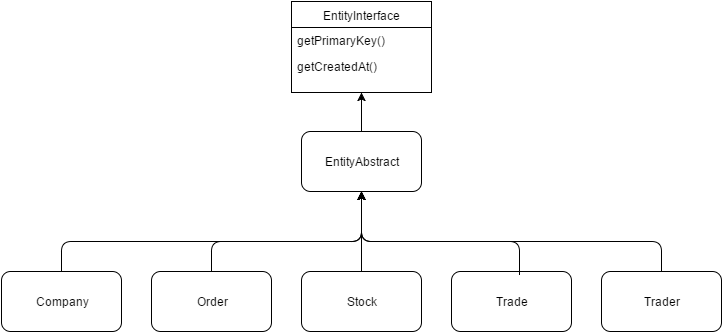

The diagram above was exported from draw.io. Its source (the exported page's mxGraphModel, read from the mxfile embedded in the PNG):
<mxGraphModel dx="880" dy="492" grid="1" gridSize="10" guides="1" tooltips="1" connect="1" arrows="1" fold="1" page="1" pageScale="1" pageWidth="826" pageHeight="1169" background="#ffffff" math="0">
  <root>
    <mxCell id="0" />
    <mxCell id="1" parent="0" />
    <mxCell id="10" value="EntityInterface" style="swimlane;html=1;fontStyle=0;childLayout=stackLayout;horizontal=1;startSize=26;fillColor=none;horizontalStack=0;resizeParent=1;resizeLast=0;collapsible=1;marginBottom=0;swimlaneFillColor=#ffffff;" vertex="1" parent="1">
      <mxGeometry x="310" y="40" width="140" height="91" as="geometry" />
    </mxCell>
    <mxCell id="12" value="getPrimaryKey()" style="text;html=1;strokeColor=none;fillColor=none;align=left;verticalAlign=top;spacingLeft=4;spacingRight=4;whiteSpace=wrap;overflow=hidden;rotatable=0;points=[[0,0.5],[1,0.5]];portConstraint=eastwest;" vertex="1" parent="10">
      <mxGeometry y="26" width="140" height="26" as="geometry" />
    </mxCell>
    <mxCell id="13" value="getCreatedAt()" style="text;html=1;strokeColor=none;fillColor=none;align=left;verticalAlign=top;spacingLeft=4;spacingRight=4;whiteSpace=wrap;overflow=hidden;rotatable=0;points=[[0,0.5],[1,0.5]];portConstraint=eastwest;" vertex="1" parent="10">
      <mxGeometry y="52" width="140" height="26" as="geometry" />
    </mxCell>
    <mxCell id="14" value="EntityAbstract" style="rounded=1;whiteSpace=wrap;html=1;" vertex="1" parent="1">
      <mxGeometry x="320" y="170" width="120" height="60" as="geometry" />
    </mxCell>
    <mxCell id="15" value="" style="endArrow=classic;html=1;exitX=0.5;exitY=0;entryX=0.5;entryY=1;" edge="1" parent="1" source="14" target="10">
      <mxGeometry width="50" height="50" relative="1" as="geometry">
        <mxPoint x="180" y="51" as="sourcePoint" />
        <mxPoint x="230" y="1" as="targetPoint" />
      </mxGeometry>
    </mxCell>
    <mxCell id="16" value="Trade" style="rounded=1;whiteSpace=wrap;html=1;" vertex="1" parent="1">
      <mxGeometry x="470" y="310" width="120" height="60" as="geometry" />
    </mxCell>
    <mxCell id="17" value="" style="endArrow=classic;html=1;exitX=0.567;exitY=0.05;exitPerimeter=0;entryX=0.5;entryY=1;" edge="1" parent="1" source="16" target="14">
      <mxGeometry width="50" height="50" relative="1" as="geometry">
        <mxPoint x="10" y="60" as="sourcePoint" />
        <mxPoint x="60" y="10" as="targetPoint" />
        <Array as="points">
          <mxPoint x="538" y="280" />
          <mxPoint x="380" y="280" />
        </Array>
      </mxGeometry>
    </mxCell>
    <mxCell id="19" value="Stock" style="rounded=1;whiteSpace=wrap;html=1;" vertex="1" parent="1">
      <mxGeometry x="320" y="310" width="120" height="60" as="geometry" />
    </mxCell>
    <mxCell id="20" value="" style="endArrow=classic;html=1;exitX=0.5;exitY=0;entryX=0.5;entryY=1;" edge="1" parent="1" source="19" target="14">
      <mxGeometry width="50" height="50" relative="1" as="geometry">
        <mxPoint x="10" y="60" as="sourcePoint" />
        <mxPoint x="380" y="240" as="targetPoint" />
      </mxGeometry>
    </mxCell>
    <mxCell id="21" value="Order" style="rounded=1;whiteSpace=wrap;html=1;" vertex="1" parent="1">
      <mxGeometry x="170" y="310" width="120" height="60" as="geometry" />
    </mxCell>
    <mxCell id="22" value="" style="endArrow=classic;html=1;exitX=0.5;exitY=0;entryX=0.5;entryY=1;" edge="1" parent="1" source="21" target="14">
      <mxGeometry width="50" height="50" relative="1" as="geometry">
        <mxPoint x="10" y="60" as="sourcePoint" />
        <mxPoint x="60" y="10" as="targetPoint" />
        <Array as="points">
          <mxPoint x="230" y="280" />
          <mxPoint x="380" y="280" />
        </Array>
      </mxGeometry>
    </mxCell>
    <mxCell id="23" value="Trader" style="rounded=1;whiteSpace=wrap;html=1;" vertex="1" parent="1">
      <mxGeometry x="620" y="310" width="120" height="60" as="geometry" />
    </mxCell>
    <mxCell id="24" value="Company" style="rounded=1;whiteSpace=wrap;html=1;" vertex="1" parent="1">
      <mxGeometry x="20" y="310" width="120" height="60" as="geometry" />
    </mxCell>
    <mxCell id="25" value="" style="endArrow=classic;html=1;exitX=0.5;exitY=0;entryX=0.5;entryY=1;" edge="1" parent="1" source="24" target="14">
      <mxGeometry width="50" height="50" relative="1" as="geometry">
        <mxPoint x="10" y="60" as="sourcePoint" />
        <mxPoint x="60" y="10" as="targetPoint" />
        <Array as="points">
          <mxPoint x="80" y="280" />
          <mxPoint x="380" y="280" />
        </Array>
      </mxGeometry>
    </mxCell>
    <mxCell id="26" value="" style="endArrow=classic;html=1;exitX=0.5;exitY=0;entryX=0.5;entryY=1;" edge="1" parent="1" source="23" target="14">
      <mxGeometry width="50" height="50" relative="1" as="geometry">
        <mxPoint x="10" y="60" as="sourcePoint" />
        <mxPoint x="60" y="10" as="targetPoint" />
        <Array as="points">
          <mxPoint x="680" y="280" />
          <mxPoint x="380" y="280" />
        </Array>
      </mxGeometry>
    </mxCell>
  </root>
</mxGraphModel>